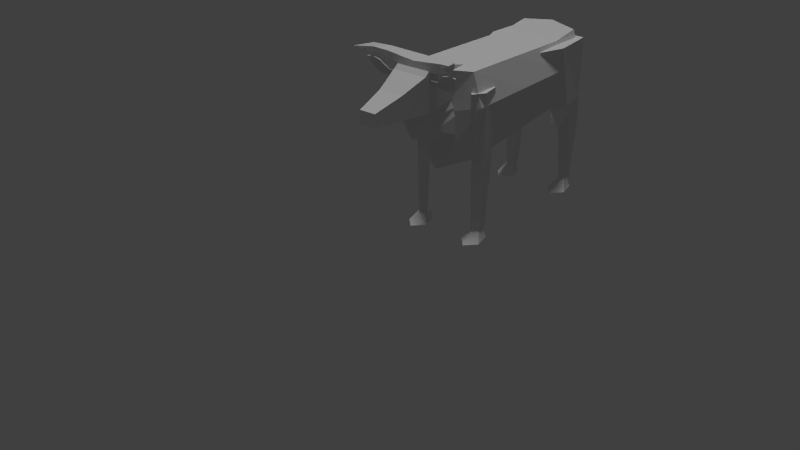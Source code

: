 # Source: bull_copy_1.blend  (saved by Blender 2.72.0; exported with 4.5.12 LTS)
import bpy
from mathutils import Matrix  # noqa: F401  (used for matrix-valued properties, if any)

bpy.ops.wm.read_factory_settings(use_empty=True)
scene = bpy.context.scene
scene.name = 'Scene'

# ---- collections
col_collection_1 = bpy.data.collections.new('Collection 1'); scene.collection.children.link(col_collection_1)
col_collection_2 = bpy.data.collections.new('Collection 2'); scene.collection.children.link(col_collection_2)
col_collection_2.hide_render = True
col_collection_2.hide_viewport = True

# ---- materials (node trees are filled in below, after node groups)
mat_material_002 = bpy.data.materials.new('Material.002')
mat_material_002.alpha_threshold = 0.0
mat_material_002.use_transparent_shadow = False
mat_material_002.roughness = 0.5
mat_cow1 = bpy.data.materials.new('cow1')
mat_cow1.alpha_threshold = 0.0
mat_cow1.use_transparent_shadow = False
mat_cow1.roughness = 0.5
mat_material = bpy.data.materials.new('Material')
mat_material.alpha_threshold = 0.0
mat_material.use_transparent_shadow = False
mat_material.roughness = 0.5
mat_material.line_color = (0.0, 0.0, 0.0, 1.0)

# ---- material node trees

# ---- world
world_world = bpy.data.worlds.new('World'); scene.world = world_world
world_world.color = (0.05088, 0.05088, 0.05088)
world_world.use_sun_shadow = False
world_world.sun_shadow_jitter_overblur = 0.0
world_world.cycles.sampling_method = 'MANUAL'
world_world.cycles.sample_map_resolution = 256

# ---- lights
light_point = bpy.data.lights.new('Point', 'POINT')
light_point.transmission_factor = 0.0
light_point.energy = 100.0
light_point.shadow_buffer_clip_start = 0.5
light_point.shadow_soft_size = 0.1
light_point.shadow_maximum_resolution = 0.006
light_point.use_absolute_resolution = True
light_point.cycles.use_multiple_importance_sampling = False
light_hemi = bpy.data.lights.new('Hemi', 'SUN')
light_hemi.transmission_factor = 0.0
light_hemi.angle = 0.1993
light_hemi.energy = 1.0
light_hemi.shadow_buffer_clip_start = 0.5
light_hemi.shadow_soft_size = 0.1
light_hemi.shadow_cascade_max_distance = 1000.0
light_hemi.cycles.use_multiple_importance_sampling = False

# ---- meshes
me_plane_006 = bpy.data.meshes.new('Plane.006')
me_plane_006.from_pydata([(1.032, -3.634, 6.821), (1.498, -3.787, 6.898), (1.767, -4.436, 7.035), (1.032, -3.634, 6.491), (1.498, -3.787, 6.682), (1.216, -3.271, 6.866), (1.625, -3.652, 6.983), (1.216, -3.271, 6.536), (1.625, -3.652, 6.819), (0.0, -3.634, 6.709), (-1.032, -3.634, 6.821), (-1.498, -3.787, 6.898), (-1.767, -4.436, 7.035), (0.0, -3.634, 6.379), (-1.032, -3.634, 6.491), (-1.498, -3.787, 6.682), (0.0, -2.949, 6.709), (-1.216, -3.271, 6.866), (-1.625, -3.652, 6.983), (0.0, -2.949, 6.379), (-1.216, -3.271, 6.536), (-1.625, -3.652, 6.819)], [], [(6, 8, 7, 5), (6, 2, 8), (4, 3, 7, 8), (3, 13, 19, 7), (5, 7, 19, 16), (1, 6, 5, 0), (0, 5, 16, 9), (0, 9, 13, 3), (1, 0, 3, 4), (4, 8, 2), (2, 1, 4), (2, 6, 1), (18, 17, 20, 21), (18, 21, 12), (13, 19, 16, 9), (15, 21, 20, 14), (14, 20, 19, 13), (17, 16, 19, 20), (11, 10, 17, 18), (10, 9, 16, 17), (10, 14, 13, 9), (11, 15, 14, 10), (15, 12, 21), (12, 15, 11), (12, 11, 18)])
_uv = me_plane_006.uv_layers.new(name='UVMap')
_uv.uv.foreach_set('vector', [0.8681, 0.1279, 0.8681, 0.1279, 0.8851, 0.1461, 0.8851, 0.1461, 0.8681, 0.1279, 0.8332, 0.1216, 0.8681, 0.1279, 0.8621, 0.1336, 0.8689, 0.1543, 0.8851, 0.1461, 0.8681, 0.1279, 0.8689, 0.1543, 0.8689, 0.2003, 0.8994, 0.2003, 0.8851, 0.1461, 0.8851, 0.1461, 0.8851, 0.1461, 0.8994, 0.2003, 0.8994, 0.2003, 0.8621, 0.1336, 0.8681, 0.1279, 0.8851, 0.1461, 0.8689, 0.1543, 0.8689, 0.1543, 0.8851, 0.1461, 0.8994, 0.2003, 0.8689, 0.2003, 0.8689, 0.1543, 0.8689, 0.2003, 0.8689, 0.2003, 0.8689, 0.1543, 0.8621, 0.1336, 0.8689, 0.1543, 0.8689, 0.1543, 0.8621, 0.1336, 0.8621, 0.1336, 0.8681, 0.1279, 0.8332, 0.1216, 0.8332, 0.1216, 0.8621, 0.1336, 0.8621, 0.1336, 0.8332, 0.1216, 0.8681, 0.1279, 0.8621, 0.1336, 0.8681, 0.2728, 0.8851, 0.2546, 0.8851, 0.2546, 0.8681, 0.2728, 0.8681, 0.2728, 0.8681, 0.2728, 0.8332, 0.2791, 0.8689, 0.2003, 0.8994, 0.2003, 0.8994, 0.2003, 0.8689, 0.2003, 0.8621, 0.2671, 0.8681, 0.2728, 0.8851, 0.2546, 0.8689, 0.2463, 0.8689, 0.2463, 0.8851, 0.2546, 0.8994, 0.2003, 0.8689, 0.2003, 0.8851, 0.2546, 0.8994, 0.2003, 0.8994, 0.2003, 0.8851, 0.2546, 0.8621, 0.2671, 0.8689, 0.2463, 0.8851, 0.2546, 0.8681, 0.2728, 0.8689, 0.2463, 0.8689, 0.2003, 0.8994, 0.2003, 0.8851, 0.2546, 0.8689, 0.2463, 0.8689, 0.2463, 0.8689, 0.2003, 0.8689, 0.2003, 0.8621, 0.2671, 0.8621, 0.2671, 0.8689, 0.2463, 0.8689, 0.2463, 0.8621, 0.2671, 0.8332, 0.2791, 0.8681, 0.2728, 0.8332, 0.2791, 0.8621, 0.2671, 0.8621, 0.2671, 0.8332, 0.2791, 0.8621, 0.2671, 0.8681, 0.2728])
me_plane_006.materials.append(mat_material_002)
me_plane_006.use_remesh_preserve_volume = False
me_plane_006.use_remesh_preserve_attributes = False
me_plane_006.use_mirror_vertex_groups = False
me_plane_006.update()
me_plane = bpy.data.meshes.new('Plane')
me_plane.from_pydata([(1.155, 1.85, 5.81), (1.299, 3.844, 0.4057), (1.244, 4.21, 0.4057), (1.369, 4.311, 5.81), (1.065, 4.21, 0.4057), (1.01, 3.844, 0.4057), (0.8069, 2.79, 5.81), (0.9397, 4.311, 5.81), (1.155, 3.618, 0.4057), (1.502, 2.79, 5.81), (1.155, 2.776, 3.402), (0.8379, 3.35, 3.483), (0.9589, 4.28, 3.614), (1.35, 4.28, 3.614), (1.471, 3.35, 3.483), (1.155, 3.339, 2.527), (0.9238, 3.758, 2.586), (1.012, 4.436, 2.681), (1.297, 4.436, 2.681), (1.385, 3.758, 2.586), (1.155, 3.705, 0.4443), (1.033, 3.835, 0.4443), (1.079, 4.044, 0.4443), (1.23, 4.044, 0.4443), (1.277, 3.835, 0.4443), (1.155, 3.084, 0.03781), (0.7889, 3.473, 0.03781), (0.9286, 4.102, 0.03781), (1.381, 4.102, 0.03781), (1.52, 3.473, 0.03781), (0.7228, -3.648, 6.215), (0.9747, -3.648, 6.215), (1.263, -3.767, 6.497), (1.496, -3.799, 6.573), (1.771, -3.784, 6.538), (1.535, -3.594, 6.084), (1.293, -3.549, 5.977), (1.005, -3.554, 5.99), (0.7228, -3.555, 5.993), (0.7228, -3.617, 6.228), (0.9747, -3.617, 6.228), (1.263, -3.736, 6.51), (1.496, -3.768, 6.586), (1.771, -3.753, 6.551), (1.535, -3.563, 6.097), (1.293, -3.518, 5.99), (1.005, -3.523, 6.003), (0.7228, -3.524, 6.006), (-0.7228, -3.648, 6.215), (-0.9747, -3.648, 6.215), (-1.263, -3.767, 6.497), (-1.496, -3.799, 6.573), (-1.771, -3.784, 6.538), (-1.535, -3.594, 6.084), (-1.293, -3.549, 5.977), (-1.005, -3.554, 5.99), (-0.7228, -3.555, 5.993), (-0.7228, -3.617, 6.228), (-0.9747, -3.617, 6.228), (-1.263, -3.736, 6.51), (-1.496, -3.768, 6.586), (-1.771, -3.753, 6.551), (-1.535, -3.563, 6.097), (-1.293, -3.518, 5.99), (-1.005, -3.523, 6.003), (-0.7228, -3.524, 6.006), (0.3013, -5.82, 5.202), (0.6338, -3.82, 5.1), (0.3013, -5.82, 5.657), (0.6338, -3.82, 6.35), (0.4485, -4.741, 5.145), (0.4485, -4.741, 5.956), (0.3126, -1.265, 5.124), (0.3126, -1.265, 6.033), (0.4355, -4.03, 5.144), (0.4355, -2.168, 5.144), (0.1768, -3.895, 4.677), (0.5464, -2.071, 4.858), (0.1768, -3.514, 4.028), (0.6517, -1.89, 4.677), (0.393, -2.121, 3.499), (0.6517, -1.597, 4.435), (0.4355, -3.433, 5.144), (0.4355, -3.313, 4.748), (0.4355, -3.01, 4.283), (0.6517, -2.049, 3.866), (-0.3013, -5.82, 5.202), (-0.6338, -3.82, 5.1), (-0.3013, -5.82, 5.657), (-0.6338, -3.82, 6.35), (-0.4485, -4.741, 5.145), (-0.4485, -4.741, 5.956), (-0.3126, -1.265, 5.124), (-0.3126, -1.265, 6.033), (0.0, -4.03, 5.144), (-0.4355, -4.03, 5.144), (0.0, -2.168, 5.144), (-0.4355, -2.168, 5.144), (0.0, -3.895, 4.677), (-0.1768, -3.895, 4.677), (0.0, -2.071, 4.858), (-0.5464, -2.071, 4.858), (0.0, -3.514, 4.028), (-0.1768, -3.514, 4.028), (0.0, -1.89, 4.677), (-0.6517, -1.89, 4.677), (0.0, -2.121, 3.499), (-0.393, -2.121, 3.499), (0.0, -1.597, 4.435), (-0.6517, -1.597, 4.435), (-0.4355, -3.433, 5.144), (-0.4355, -3.313, 4.748), (-0.4355, -3.01, 4.283), (-0.6517, -2.049, 3.866), (-1.155, 1.85, 5.81), (-1.299, 3.844, 0.4057), (-1.244, 4.21, 0.4057), (-1.369, 4.311, 5.81), (-1.065, 4.21, 0.4057), (-1.01, 3.844, 0.4057), (-0.8069, 2.79, 5.81), (-0.9397, 4.311, 5.81), (-1.155, 3.618, 0.4057), (-1.502, 2.79, 5.81), (-1.155, 2.776, 3.402), (-0.8379, 3.35, 3.483), (-0.9589, 4.28, 3.614), (-1.35, 4.28, 3.614), (-1.471, 3.35, 3.483), (-1.155, 3.339, 2.527), (-0.9238, 3.758, 2.586), (-1.012, 4.436, 2.681), (-1.297, 4.436, 2.681), (-1.385, 3.758, 2.586), (-1.155, 3.705, 0.4443), (-1.033, 3.835, 0.4443), (-1.079, 4.044, 0.4443), (-1.23, 4.044, 0.4443), (-1.277, 3.835, 0.4443), (-1.155, 3.084, 0.03781), (-0.7889, 3.473, 0.03781), (-0.9286, 4.102, 0.03781), (-1.381, 4.102, 0.03781), (-1.52, 3.473, 0.03781), (-1.155, -2.101, 5.421), (-0.8629, -1.685, 5.421), (-0.9743, -1.012, 5.421), (-1.335, -1.012, 5.421), (-1.446, -1.685, 5.421), (-1.155, -1.906, 3.073), (-0.8629, -1.596, 3.073), (-0.9743, -1.094, 3.073), (-1.335, -1.094, 3.073), (-1.446, -1.596, 3.073), (-1.155, -1.82, 0.3957), (-0.9537, -1.607, 0.3957), (-1.03, -1.261, 0.3957), (-1.279, -1.261, 0.3957), (-1.356, -1.607, 0.3957), (-1.155, -1.699, 0.446), (-1.033, -1.569, 0.446), (-1.079, -1.359, 0.446), (-1.23, -1.359, 0.446), (-1.277, -1.569, 0.446), (-1.155, -2.319, 0.03955), (-0.7889, -1.931, 0.03955), (-0.9286, -1.301, 0.03955), (-1.381, -1.301, 0.03955), (-1.52, -1.931, 0.03955), (1.155, -2.101, 5.421), (0.8629, -1.685, 5.421), (0.9743, -1.012, 5.421), (1.335, -1.012, 5.421), (1.446, -1.685, 5.421), (1.155, -1.906, 3.073), (0.8629, -1.596, 3.073), (0.9743, -1.094, 3.073), (1.335, -1.094, 3.073), (1.446, -1.596, 3.073), (1.155, -1.82, 0.3957), (0.9537, -1.607, 0.3957), (1.03, -1.261, 0.3957), (1.279, -1.261, 0.3957), (1.356, -1.607, 0.3957), (1.155, -1.699, 0.446), (1.033, -1.569, 0.446), (1.079, -1.359, 0.446), (1.23, -1.359, 0.446), (1.277, -1.569, 0.446), (1.155, -2.319, 0.03955), (0.7889, -1.931, 0.03955), (0.9286, -1.301, 0.03955), (1.381, -1.301, 0.03955), (1.52, -1.931, 0.03955), (1.062, -1.881, 6.108), (1.211, -1.881, 3.12), (1.419, -1.881, 4.948), (1.062, 2.973, 5.933), (1.211, 2.973, 3.595), (1.419, 2.973, 4.948), (1.062, 4.109, 6.092), (1.211, 4.109, 3.595), (1.325, 4.109, 5.296), (0.0, -2.417, 6.108), (-1.062, -1.881, 6.108), (0.0, -2.417, 2.603), (-1.211, -1.881, 3.12), (-1.419, -1.881, 4.948), (0.0, 2.973, 5.933), (-1.062, 2.973, 5.933), (0.0, 2.973, 3.078), (-1.211, 2.973, 3.595), (-1.419, 2.973, 4.948), (0.0, -2.417, 4.614), (0.0, 4.343, 6.191), (-1.062, 4.109, 6.092), (0.0, 4.636, 3.595), (-1.211, 4.109, 3.595), (-1.325, 4.109, 5.296), (0.0, 4.636, 5.36), (1.763e-08, 4.392, 5.609), (-0.1011, 4.433, 5.701), (2.968e-08, 4.474, 5.794), (0.1011, 4.433, 5.701), (-2.272e-08, 4.698, 5.099), (-0.1011, 4.795, 5.128), (-1.067e-08, 4.891, 5.158), (0.1011, 4.795, 5.128), (-2.272e-08, 4.694, 4.208), (-0.1011, 4.795, 4.208), (-1.067e-08, 4.896, 4.208), (0.1011, 4.795, 4.208), (-1.922e-08, 4.739, 2.38), (-0.05586, 4.795, 2.38), (-1.256e-08, 4.851, 2.38), (0.05586, 4.795, 2.38), (-2.265e-08, 4.695, 2.296), (-0.1001, 4.795, 2.296), (-1.071e-08, 4.895, 2.296), (0.1001, 4.795, 2.296), (-1.718e-08, 4.765, 1.992), (-0.0295, 4.795, 1.992), (-1.367e-08, 4.824, 1.992), (0.0295, 4.795, 1.992), (0.6338, -3.436, 6.655), (0.6338, -3.436, 5.1), (-0.6338, -3.436, 6.655), (-0.6338, -3.436, 5.1), (1.401, -1.601, 1.734), (1.155, -1.863, 1.734), (1.307, -1.178, 1.734), (1.002, -1.178, 1.734), (0.9083, -1.601, 1.734), (-1.401, -1.601, 1.734), (-1.155, -1.863, 1.734), (-1.307, -1.178, 1.734), (-1.002, -1.178, 1.734), (-0.9083, -1.601, 1.734), (1.419, 0.5459, 4.948), (1.211, 0.5459, 3.358), (1.062, 0.5459, 6.021), (0.0, 0.2777, 6.021), (0.0, 0.2777, 2.84), (-1.419, 0.5459, 4.948), (-1.211, 0.5459, 3.358), (-1.062, 0.5459, 6.021)], [(96, 94)], [(16, 5, 8, 15), (17, 4, 5, 16), (18, 2, 4, 17), (19, 1, 2, 18), (7, 12, 11, 6), (15, 8, 1, 19), (10, 15, 19, 14), (14, 19, 18, 13), (13, 18, 17, 12), (12, 17, 16, 11), (11, 16, 15, 10), (6, 0, 9, 3, 7), (0, 10, 14, 9), (9, 14, 13, 3), (3, 13, 12, 7), (6, 11, 10, 0), (21, 20, 24, 23, 22), (26, 27, 28, 29, 25), (24, 20, 25, 29), (23, 24, 29, 28), (22, 23, 28, 27), (21, 22, 27, 26), (20, 21, 26, 25), (8, 5, 4, 2, 1), (30, 38, 37, 31), (31, 37, 36, 32), (32, 36, 35, 33), (34, 33, 35), (39, 40, 46, 47), (40, 41, 45, 46), (41, 42, 44, 45), (43, 44, 42), (38, 47, 46, 37), (30, 39, 47, 38), (37, 46, 45, 36), (36, 45, 44, 35), (35, 44, 43, 34), (34, 43, 42, 33), (33, 42, 41, 32), (32, 41, 40, 31), (31, 40, 39, 30), (48, 49, 55, 56), (49, 50, 54, 55), (50, 51, 53, 54), (52, 53, 51), (57, 65, 64, 58), (58, 64, 63, 59), (59, 63, 62, 60), (61, 60, 62), (56, 55, 64, 65), (48, 56, 65, 57), (55, 54, 63, 64), (54, 53, 62, 63), (53, 52, 61, 62), (52, 51, 60, 61), (51, 50, 59, 60), (50, 49, 58, 59), (49, 48, 57, 58), (70, 90, 87, 67), (70, 67, 69, 71), (244, 245, 72, 73), (66, 68, 88, 86), (66, 70, 71, 68), (245, 247, 92, 72), (69, 89, 91, 71), (82, 74, 76, 83), (75, 77, 100, 96), (74, 94, 98, 76), (83, 76, 78, 84), (77, 79, 104, 100), (76, 98, 102, 78), (84, 78, 80, 85), (79, 81, 108, 104), (78, 102, 106, 80), (75, 82, 83, 77), (77, 83, 84, 79), (79, 84, 85, 81), (66, 86, 90, 70), (90, 91, 89, 87), (246, 93, 92, 247), (86, 88, 91, 90), (71, 91, 88, 68), (244, 246, 89, 69), (110, 111, 99, 95), (97, 96, 100, 101), (95, 99, 98, 94), (111, 112, 103, 99), (101, 100, 104, 105), (99, 103, 102, 98), (112, 113, 107, 103), (105, 104, 108, 109), (103, 107, 106, 102), (97, 101, 111, 110), (101, 105, 112, 111), (105, 109, 113, 112), (130, 129, 122, 119), (131, 130, 119, 118), (132, 131, 118, 116), (133, 132, 116, 115), (121, 120, 125, 126), (129, 133, 115, 122), (124, 128, 133, 129), (128, 127, 132, 133), (127, 126, 131, 132), (126, 125, 130, 131), (125, 124, 129, 130), (120, 121, 117, 123, 114), (114, 123, 128, 124), (123, 117, 127, 128), (117, 121, 126, 127), (120, 114, 124, 125), (135, 136, 137, 138, 134), (140, 139, 143, 142, 141), (138, 143, 139, 134), (137, 142, 143, 138), (136, 141, 142, 137), (135, 140, 141, 136), (134, 139, 140, 135), (122, 115, 116, 118, 119), (148, 153, 149, 144), (147, 152, 153, 148), (146, 151, 152, 147), (145, 150, 151, 146), (144, 149, 150, 145), (253, 158, 154, 254), (255, 157, 158, 253), (256, 156, 157, 255), (257, 155, 156, 256), (254, 154, 155, 257), (145, 146, 147, 148, 144), (155, 154, 158, 157, 156), (160, 161, 162, 163, 159), (165, 164, 168, 167, 166), (163, 168, 164, 159), (162, 167, 168, 163), (161, 166, 167, 162), (160, 165, 166, 161), (159, 164, 165, 160), (173, 169, 174, 178), (172, 173, 178, 177), (171, 172, 177, 176), (170, 171, 176, 175), (169, 170, 175, 174), (248, 249, 179, 183), (250, 248, 183, 182), (251, 250, 182, 181), (252, 251, 181, 180), (249, 252, 180, 179), (170, 169, 173, 172, 171), (180, 181, 182, 183, 179), (185, 184, 188, 187, 186), (190, 191, 192, 193, 189), (188, 184, 189, 193), (187, 188, 193, 192), (186, 187, 192, 191), (185, 186, 191, 190), (184, 185, 190, 189), (260, 197, 208, 261), (259, 262, 210, 198), (258, 259, 198, 199), (260, 258, 199, 197), (196, 213, 205, 195), (194, 203, 213, 196), (199, 198, 201, 202), (208, 197, 200, 214), (197, 199, 202, 200), (198, 210, 216, 201), (219, 214, 200, 202), (216, 219, 202, 201), (265, 261, 208, 209), (264, 211, 210, 262), (263, 212, 211, 264), (265, 209, 212, 263), (207, 206, 205, 213), (204, 207, 213, 203), (212, 218, 217, 211), (208, 214, 215, 209), (209, 215, 218, 212), (211, 217, 216, 210), (219, 218, 215, 214), (216, 217, 218, 219), (223, 220, 224, 227), (227, 224, 228, 231), (222, 223, 227, 226), (221, 222, 226, 225), (220, 221, 225, 224), (231, 228, 232, 235), (226, 227, 231, 230), (225, 226, 230, 229), (224, 225, 229, 228), (235, 232, 236, 239), (230, 231, 235, 234), (229, 230, 234, 233), (228, 229, 233, 232), (239, 236, 240, 243), (234, 235, 239, 238), (233, 234, 238, 237), (232, 233, 237, 236), (241, 242, 243, 240), (238, 239, 243, 242), (237, 238, 242, 241), (236, 237, 241, 240), (69, 67, 245, 244), (67, 87, 247, 245), (89, 246, 247, 87), (73, 93, 246, 244), (178, 174, 249, 248), (177, 178, 248, 250), (176, 177, 250, 251), (175, 176, 251, 252), (174, 175, 252, 249), (153, 253, 254, 149), (152, 255, 253, 153), (151, 256, 255, 152), (150, 257, 256, 151), (149, 254, 257, 150), (194, 260, 261, 203), (195, 205, 262, 259), (196, 195, 259, 258), (194, 196, 258, 260), (204, 203, 261, 265), (206, 264, 262, 205), (207, 263, 264, 206), (204, 265, 263, 207)])
_uv = me_plane.uv_layers.new(name='UVMap')
_uv.uv.foreach_set('vector', [0.5172, 0.1423, 0.5214, 0.03591, 0.5103, 0.03591, 0.4967, 0.1394, 0.5502, 0.147, 0.5392, 0.03591, 0.5214, 0.03591, 0.5172, 0.1423, 0.5502, 0.147, 0.5392, 0.03591, 0.5392, 0.03591, 0.5502, 0.147, 0.5172, 0.1423, 0.5214, 0.03591, 0.5392, 0.03591, 0.5502, 0.147, 0.5442, 0.2997, 0.5426, 0.1925, 0.4973, 0.1861, 0.4699, 0.2997, 0.4967, 0.1394, 0.5103, 0.03591, 0.5214, 0.03591, 0.5172, 0.1423, 0.4692, 0.1822, 0.4967, 0.1394, 0.5172, 0.1423, 0.4973, 0.1861, 0.4973, 0.1861, 0.5172, 0.1423, 0.5502, 0.147, 0.5426, 0.1925, 0.5426, 0.1925, 0.5502, 0.147, 0.5502, 0.147, 0.5426, 0.1925, 0.5426, 0.1925, 0.5502, 0.147, 0.5172, 0.1423, 0.4973, 0.1861, 0.4973, 0.1861, 0.5172, 0.1423, 0.4967, 0.1394, 0.4692, 0.1822, 0.4699, 0.2997, 0.424, 0.2997, 0.4699, 0.2997, 0.5442, 0.2997, 0.5442, 0.2997, 0.424, 0.2997, 0.4692, 0.1822, 0.4973, 0.1861, 0.4699, 0.2997, 0.4699, 0.2997, 0.4973, 0.1861, 0.5426, 0.1925, 0.5442, 0.2997, 0.5442, 0.2997, 0.5426, 0.1925, 0.5426, 0.1925, 0.5442, 0.2997, 0.4699, 0.2997, 0.4973, 0.1861, 0.4692, 0.1822, 0.424, 0.2997, 0.1838, 0.08705, 0.1756, 0.07936, 0.1838, 0.07167, 0.197, 0.07461, 0.197, 0.08412, 0.161, 0.1024, 0.2006, 0.09361, 0.2006, 0.06512, 0.161, 0.05631, 0.1365, 0.07936, 0.1838, 0.07167, 0.1756, 0.07936, 0.1365, 0.07936, 0.161, 0.05631, 0.197, 0.07461, 0.1838, 0.07167, 0.161, 0.05631, 0.2006, 0.06512, 0.197, 0.08412, 0.197, 0.07461, 0.2006, 0.06512, 0.2006, 0.09361, 0.1838, 0.08705, 0.197, 0.08412, 0.2006, 0.09361, 0.161, 0.1024, 0.1756, 0.07936, 0.1838, 0.08705, 0.161, 0.1024, 0.1365, 0.07936, 0.5103, 0.03591, 0.5214, 0.03591, 0.5392, 0.03591, 0.5392, 0.03591, 0.5214, 0.03591, 0.08109, 0.8024, 0.09935, 0.7936, 0.1098, 0.815, 0.09022, 0.8215, 0.09022, 0.8215, 0.1098, 0.815, 0.1212, 0.8363, 0.07745, 0.8544, 0.07745, 0.8544, 0.1212, 0.8363, 0.1212, 0.8588, 0.07966, 0.875, 0.09252, 0.8945, 0.07966, 0.875, 0.1212, 0.8588, 0.03683, 0.8872, 0.04581, 0.868, 0.06507, 0.8742, 0.05479, 0.8956, 0.04581, 0.868, 0.03324, 0.8354, 0.07632, 0.8528, 0.06507, 0.8742, 0.03324, 0.8354, 0.03542, 0.8148, 0.07632, 0.8303, 0.07632, 0.8528, 0.04807, 0.7952, 0.07632, 0.8303, 0.03542, 0.8148, 0.09275, 0.8095, 0.09269, 0.8095, 0.09267, 0.8089, 0.09273, 0.8089, 0.09746, 0.8045, 0.09752, 0.8045, 0.09752, 0.8049, 0.09746, 0.8049, 0.09273, 0.8089, 0.09267, 0.8089, 0.09265, 0.8084, 0.09271, 0.8084, 0.09271, 0.8084, 0.09265, 0.8084, 0.09269, 0.808, 0.09275, 0.808, 0.09731, 0.8072, 0.09737, 0.8072, 0.09737, 0.8081, 0.09731, 0.8081, 0.09724, 0.8081, 0.09718, 0.8081, 0.09716, 0.8076, 0.09722, 0.8076, 0.09722, 0.8076, 0.09716, 0.8076, 0.09718, 0.8072, 0.09724, 0.8072, 0.09165, 0.8094, 0.09159, 0.8093, 0.09159, 0.8088, 0.09165, 0.8088, 0.09744, 0.8077, 0.0975, 0.8077, 0.0975, 0.8082, 0.09744, 0.8082, 0.03709, 0.8869, 0.04622, 0.8678, 0.06579, 0.8742, 0.05534, 0.8956, 0.04622, 0.8678, 0.03344, 0.8348, 0.07723, 0.8529, 0.06579, 0.8742, 0.03344, 0.8348, 0.03565, 0.8142, 0.07723, 0.8304, 0.07723, 0.8529, 0.04852, 0.7947, 0.07723, 0.8304, 0.03565, 0.8142, 0.08082, 0.8031, 0.09878, 0.7947, 0.1091, 0.8161, 0.0898, 0.8222, 0.0898, 0.8222, 0.1091, 0.8161, 0.1203, 0.8375, 0.07723, 0.8548, 0.07723, 0.8548, 0.1203, 0.8375, 0.1203, 0.8599, 0.07941, 0.8754, 0.09206, 0.8951, 0.07941, 0.8754, 0.1203, 0.8599, 0.09284, 0.808, 0.09283, 0.8085, 0.09277, 0.8085, 0.09278, 0.808, 0.09752, 0.804, 0.09752, 0.8045, 0.09746, 0.8045, 0.09746, 0.804, 0.09283, 0.8085, 0.09281, 0.809, 0.09275, 0.809, 0.09277, 0.8085, 0.09281, 0.809, 0.09284, 0.8095, 0.09278, 0.8095, 0.09275, 0.809, 0.09737, 0.8081, 0.09737, 0.8072, 0.09744, 0.8072, 0.09744, 0.8081, 0.09731, 0.8072, 0.0973, 0.8077, 0.09724, 0.8077, 0.09725, 0.8072, 0.0973, 0.8077, 0.09731, 0.8081, 0.09725, 0.8081, 0.09724, 0.8077, 0.09744, 0.8077, 0.09744, 0.8072, 0.0975, 0.8072, 0.0975, 0.8077, 0.09746, 0.804, 0.09746, 0.8036, 0.09752, 0.8036, 0.09752, 0.804, 0.1027, 0.4899, 0.1027, 0.4475, 0.1464, 0.4387, 0.1464, 0.4987, 0.09163, 0.5169, 0.1372, 0.5147, 0.1372, 0.5765, 0.09163, 0.557, 0.183, 0.5765, 0.183, 0.5147, 0.2288, 0.5147, 0.2288, 0.5765, 0.02258, 0.6164, 0.04407, 0.6164, 0.04407, 0.6449, 0.02258, 0.6449, 0.03828, 0.5198, 0.09163, 0.5169, 0.09163, 0.557, 0.03828, 0.5422, 0.1902, 0.4987, 0.1902, 0.4387, 0.2341, 0.4387, 0.2341, 0.4987, 0.1445, 0.6006, 0.1445, 0.6606, 0.09708, 0.6519, 0.09708, 0.6094, 0.0311, 0.2543, 0.07151, 0.1868, 0.1096, 0.2325, 0.07037, 0.2759, 0.07243, 0.3751, 0.09419, 0.3498, 0.1239, 0.3685, 0.1237, 0.3978, 0.07151, 0.1868, 0.125, 0.1816, 0.1248, 0.2315, 0.1096, 0.2325, 0.07037, 0.2759, 0.1096, 0.2325, 0.1179, 0.2814, 0.09798, 0.2995, 0.09419, 0.3498, 0.1056, 0.3419, 0.1241, 0.3553, 0.1239, 0.3685, 0.1096, 0.2325, 0.1248, 0.2315, 0.1245, 0.2812, 0.1179, 0.2814, 0.09798, 0.2995, 0.1179, 0.2814, 0.1185, 0.3255, 0.1137, 0.3288, 0.1056, 0.3419, 0.1135, 0.3379, 0.1243, 0.3411, 0.1241, 0.3553, 0.1179, 0.2814, 0.1245, 0.2812, 0.1246, 0.3246, 0.1185, 0.3255, 0.07243, 0.3751, 0.0311, 0.2543, 0.07037, 0.2759, 0.09419, 0.3498, 0.09419, 0.3498, 0.07037, 0.2759, 0.09798, 0.2995, 0.1056, 0.3419, 0.1056, 0.3419, 0.09798, 0.2995, 0.1137, 0.3288, 0.1135, 0.3379, 0.05158, 0.483, 0.05158, 0.4544, 0.1027, 0.4475, 0.1027, 0.4899, 0.09302, 0.7448, 0.09302, 0.7047, 0.1386, 0.6852, 0.1386, 0.7471, 0.1844, 0.6852, 0.2302, 0.6852, 0.2302, 0.7471, 0.1844, 0.7471, 0.03967, 0.742, 0.03967, 0.7195, 0.09302, 0.7047, 0.09302, 0.7448, 0.09708, 0.6094, 0.09708, 0.6519, 0.04407, 0.6449, 0.04407, 0.6164, 0.1884, 0.6006, 0.1884, 0.6606, 0.1445, 0.6606, 0.1445, 0.6006, 0.2187, 0.2552, 0.179, 0.2764, 0.14, 0.2326, 0.1785, 0.1872, 0.1751, 0.3758, 0.1237, 0.3978, 0.1239, 0.3685, 0.1537, 0.3503, 0.1785, 0.1872, 0.14, 0.2326, 0.1248, 0.2315, 0.125, 0.1816, 0.179, 0.2764, 0.1511, 0.2997, 0.1311, 0.2815, 0.14, 0.2326, 0.1537, 0.3503, 0.1239, 0.3685, 0.1241, 0.3553, 0.1424, 0.3423, 0.14, 0.2326, 0.1311, 0.2815, 0.1245, 0.2812, 0.1248, 0.2315, 0.1511, 0.2997, 0.1352, 0.3283, 0.1306, 0.3245, 0.1311, 0.2815, 0.1424, 0.3423, 0.1241, 0.3553, 0.1243, 0.3411, 0.1344, 0.338, 0.1311, 0.2815, 0.1306, 0.3245, 0.1246, 0.3246, 0.1245, 0.2812, 0.1751, 0.3758, 0.1537, 0.3503, 0.179, 0.2764, 0.2187, 0.2552, 0.1537, 0.3503, 0.1424, 0.3423, 0.1511, 0.2997, 0.179, 0.2764, 0.1424, 0.3423, 0.1344, 0.338, 0.1352, 0.3283, 0.1511, 0.2997, 0.5172, 0.1423, 0.4967, 0.1394, 0.5103, 0.03591, 0.5214, 0.03591, 0.5502, 0.147, 0.5172, 0.1423, 0.5214, 0.03591, 0.5392, 0.03591, 0.5502, 0.147, 0.5502, 0.147, 0.5392, 0.03591, 0.5392, 0.03591, 0.5172, 0.1423, 0.5502, 0.147, 0.5392, 0.03591, 0.5214, 0.03591, 0.5442, 0.2997, 0.4699, 0.2997, 0.4973, 0.1861, 0.5426, 0.1925, 0.4967, 0.1394, 0.5172, 0.1423, 0.5214, 0.03591, 0.5103, 0.03591, 0.4692, 0.1822, 0.4973, 0.1861, 0.5172, 0.1423, 0.4967, 0.1394, 0.4973, 0.1861, 0.5426, 0.1925, 0.5502, 0.147, 0.5172, 0.1423, 0.5426, 0.1925, 0.5426, 0.1925, 0.5502, 0.147, 0.5502, 0.147, 0.5426, 0.1925, 0.4973, 0.1861, 0.5172, 0.1423, 0.5502, 0.147, 0.4973, 0.1861, 0.4692, 0.1822, 0.4967, 0.1394, 0.5172, 0.1423, 0.4699, 0.2997, 0.5442, 0.2997, 0.5442, 0.2997, 0.4699, 0.2997, 0.424, 0.2997, 0.424, 0.2997, 0.4699, 0.2997, 0.4973, 0.1861, 0.4692, 0.1822, 0.4699, 0.2997, 0.5442, 0.2997, 0.5426, 0.1925, 0.4973, 0.1861, 0.5442, 0.2997, 0.5442, 0.2997, 0.5426, 0.1925, 0.5426, 0.1925, 0.4699, 0.2997, 0.424, 0.2997, 0.4692, 0.1822, 0.4973, 0.1861, 0.1825, 0.07297, 0.1957, 0.07591, 0.1957, 0.08541, 0.1825, 0.08835, 0.1743, 0.08066, 0.1597, 0.05761, 0.1352, 0.08066, 0.1597, 0.1037, 0.1993, 0.09491, 0.1993, 0.06641, 0.1825, 0.08835, 0.1597, 0.1037, 0.1352, 0.08066, 0.1743, 0.08066, 0.1957, 0.08541, 0.1993, 0.09491, 0.1597, 0.1037, 0.1825, 0.08835, 0.1957, 0.07591, 0.1993, 0.06641, 0.1993, 0.09491, 0.1957, 0.08541, 0.1825, 0.07297, 0.1597, 0.05761, 0.1993, 0.06641, 0.1957, 0.07591, 0.1743, 0.08066, 0.1352, 0.08066, 0.1597, 0.05761, 0.1825, 0.07297, 0.5103, 0.03591, 0.5214, 0.03591, 0.5392, 0.03591, 0.5392, 0.03591, 0.5214, 0.03591, 0.3603, 0.2938, 0.3649, 0.1739, 0.349, 0.1739, 0.3391, 0.2938, 0.3947, 0.2938, 0.3905, 0.1739, 0.3649, 0.1739, 0.3603, 0.2938, 0.3947, 0.2938, 0.3905, 0.1739, 0.3905, 0.1739, 0.3947, 0.2938, 0.3603, 0.2938, 0.3649, 0.1739, 0.3905, 0.1739, 0.3947, 0.2938, 0.3391, 0.2938, 0.349, 0.1739, 0.3649, 0.1739, 0.3603, 0.2938, 0.3646, 0.1055, 0.3644, 0.03708, 0.3534, 0.03708, 0.3512, 0.1055, 0.3863, 0.1055, 0.382, 0.03708, 0.3644, 0.03708, 0.3646, 0.1055, 0.3863, 0.1055, 0.382, 0.03708, 0.382, 0.03708, 0.3863, 0.1055, 0.3646, 0.1055, 0.3644, 0.03708, 0.382, 0.03708, 0.3863, 0.1055, 0.3512, 0.1055, 0.3534, 0.03708, 0.3644, 0.03708, 0.3646, 0.1055, 0.3603, 0.2938, 0.3947, 0.2938, 0.3947, 0.2938, 0.3603, 0.2938, 0.3391, 0.2938, 0.3644, 0.03708, 0.3534, 0.03708, 0.3644, 0.03708, 0.382, 0.03708, 0.382, 0.03708, 0.1798, 0.07297, 0.193, 0.07591, 0.193, 0.08541, 0.1798, 0.08835, 0.1716, 0.08066, 0.157, 0.05761, 0.1325, 0.08066, 0.157, 0.1037, 0.1966, 0.09491, 0.1966, 0.06641, 0.1798, 0.08835, 0.157, 0.1037, 0.1325, 0.08066, 0.1716, 0.08066, 0.193, 0.08541, 0.1966, 0.09491, 0.157, 0.1037, 0.1798, 0.08835, 0.193, 0.07591, 0.1966, 0.06641, 0.1966, 0.09491, 0.193, 0.08541, 0.1798, 0.07297, 0.157, 0.05761, 0.1966, 0.06641, 0.193, 0.07591, 0.1716, 0.08066, 0.1325, 0.08066, 0.157, 0.05761, 0.1798, 0.07297, 0.3603, 0.2938, 0.3391, 0.2938, 0.349, 0.1739, 0.3649, 0.1739, 0.3947, 0.2938, 0.3603, 0.2938, 0.3649, 0.1739, 0.3905, 0.1739, 0.3947, 0.2938, 0.3947, 0.2938, 0.3905, 0.1739, 0.3905, 0.1739, 0.3603, 0.2938, 0.3947, 0.2938, 0.3905, 0.1739, 0.3649, 0.1739, 0.3391, 0.2938, 0.3603, 0.2938, 0.3649, 0.1739, 0.349, 0.1739, 0.3646, 0.1055, 0.3512, 0.1055, 0.3534, 0.03708, 0.3644, 0.03708, 0.3863, 0.1055, 0.3646, 0.1055, 0.3644, 0.03708, 0.382, 0.03708, 0.3863, 0.1055, 0.3863, 0.1055, 0.382, 0.03708, 0.382, 0.03708, 0.3646, 0.1055, 0.3863, 0.1055, 0.382, 0.03708, 0.3644, 0.03708, 0.3512, 0.1055, 0.3646, 0.1055, 0.3644, 0.03708, 0.3534, 0.03708, 0.3603, 0.2938, 0.3391, 0.2938, 0.3603, 0.2938, 0.3947, 0.2938, 0.3947, 0.2938, 0.3644, 0.03708, 0.382, 0.03708, 0.382, 0.03708, 0.3644, 0.03708, 0.3534, 0.03708, 0.1811, 0.08705, 0.1729, 0.07936, 0.1811, 0.07167, 0.1943, 0.07461, 0.1943, 0.08412, 0.1583, 0.1024, 0.1979, 0.09361, 0.1979, 0.06512, 0.1583, 0.05631, 0.1338, 0.07936, 0.1811, 0.07167, 0.1729, 0.07936, 0.1338, 0.07936, 0.1583, 0.05631, 0.1943, 0.07461, 0.1811, 0.07167, 0.1583, 0.05631, 0.1979, 0.06512, 0.1943, 0.08412, 0.1943, 0.07461, 0.1979, 0.06512, 0.1979, 0.09361, 0.1811, 0.08705, 0.1943, 0.08412, 0.1979, 0.09361, 0.1583, 0.1024, 0.1729, 0.07936, 0.1811, 0.08705, 0.1583, 0.1024, 0.1338, 0.07936, 0.7455, 0.888, 0.8435, 0.888, 0.8435, 0.9309, 0.7347, 0.9309, 0.7663, 0.8594, 0.7526, 0.8017, 0.8713, 0.802, 0.8734, 0.86, 0.6174, 0.5885, 0.6174, 0.3673, 0.955, 0.4003, 0.955, 0.5885, 0.6174, 0.7377, 0.6174, 0.5885, 0.955, 0.5885, 0.955, 0.7255, 0.2368, 0.8668, 0.1954, 0.857, 0.1954, 0.7984, 0.2307, 0.8135, 0.2264, 0.9006, 0.1954, 0.9006, 0.1954, 0.857, 0.2368, 0.8668, -0.01687, 0.05368, -0.01687, 0.05368, -0.01687, 0.05368, -0.01687, 0.05368, 0.8435, 0.9309, 0.8435, 0.888, 0.8894, 0.888, 0.8988, 0.9309, 0.6138, 0.234, 0.6138, 0.1451, 0.7165, 0.1765, 0.7165, 0.2483, 0.8734, 0.86, 0.8713, 0.802, 0.9467, 0.8073, 0.9228, 0.8588, 0.3032, 0.8741, 0.3032, 0.903, 0.2662, 0.8996, 0.2571, 0.8718, 0.3032, 0.8126, 0.3032, 0.8741, 0.2571, 0.8718, 0.261, 0.8126, 0.7455, 0.9738, 0.7347, 0.9309, 0.8435, 0.9309, 0.8435, 0.9738, 0.7682, 0.7575, 0.8752, 0.7581, 0.8713, 0.802, 0.7526, 0.8017, 0.4666, 0.8483, 0.5683, 0.8483, 0.5683, 0.9051, 0.4666, 0.915, 0.4666, 0.8034, 0.5683, 0.807, 0.5683, 0.8483, 0.4666, 0.8483, 0.154, 0.8668, 0.1601, 0.8135, 0.1954, 0.7984, 0.1954, 0.857, 0.1644, 0.9006, 0.154, 0.8668, 0.1954, 0.857, 0.1954, 0.9006, -0.01687, 0.05368, -0.01687, 0.05368, -0.01687, 0.05368, -0.01687, 0.05368, 0.8435, 0.9309, 0.8988, 0.9309, 0.8894, 0.9738, 0.8435, 0.9738, 0.6138, 0.234, 0.7165, 0.2483, 0.7165, 0.1765, 0.6138, 0.1451, 0.8752, 0.7581, 0.9247, 0.7569, 0.9467, 0.8073, 0.8713, 0.802, 0.3032, 0.8741, 0.3494, 0.8718, 0.3402, 0.8996, 0.3032, 0.903, 0.3032, 0.8126, 0.3454, 0.8126, 0.3494, 0.8718, 0.3032, 0.8741, 0.9645, 0.3788, 0.9646, 0.3783, 0.965, 0.3745, 0.965, 0.3745, 0.965, 0.3745, 0.965, 0.3745, 0.9657, 0.3679, 0.9657, 0.3679, 0.9645, 0.3798, 0.9645, 0.3788, 0.965, 0.3745, 0.965, 0.3746, 0.9647, 0.3789, 0.9645, 0.3798, 0.965, 0.3746, 0.965, 0.3745, 0.9646, 0.3783, 0.9647, 0.3789, 0.965, 0.3745, 0.965, 0.3745, 0.9657, 0.3679, 0.9657, 0.3679, 0.9698, 0.3284, 0.9698, 0.3284, 0.965, 0.3746, 0.965, 0.3745, 0.9657, 0.3679, 0.9657, 0.3679, 0.965, 0.3745, 0.965, 0.3746, 0.9657, 0.3679, 0.9657, 0.3679, 0.965, 0.3745, 0.965, 0.3745, 0.9657, 0.3679, 0.9657, 0.3679, 0.9698, 0.3284, 0.9698, 0.3284, 0.9698, 0.3281, 0.9698, 0.3281, 0.9657, 0.3679, 0.9657, 0.3679, 0.9698, 0.3284, 0.9698, 0.3284, 0.9657, 0.3679, 0.9657, 0.3679, 0.9698, 0.3284, 0.9698, 0.3284, 0.9657, 0.3679, 0.9657, 0.3679, 0.9698, 0.3284, 0.9698, 0.3284, 0.9698, 0.3281, 0.9698, 0.3281, 0.97, 0.3267, 0.97, 0.3264, 0.9698, 0.3284, 0.9698, 0.3284, 0.9698, 0.3281, 0.9698, 0.3282, 0.9698, 0.3284, 0.9698, 0.3284, 0.9698, 0.3282, 0.9698, 0.3282, 0.9698, 0.3284, 0.9698, 0.3284, 0.9698, 0.3282, 0.9698, 0.3281, 0.9699, 0.3269, 0.9699, 0.3267, 0.97, 0.3264, 0.97, 0.3267, 0.9698, 0.3282, 0.9698, 0.3281, 0.97, 0.3264, 0.9699, 0.3267, 0.9698, 0.3282, 0.9698, 0.3282, 0.9699, 0.3267, 0.9699, 0.3269, 0.9698, 0.3281, 0.9698, 0.3282, 0.9699, 0.3269, 0.97, 0.3267, 0.1372, 0.5765, 0.1372, 0.5147, 0.183, 0.5147, 0.183, 0.5765, 0.1464, 0.4987, 0.1464, 0.4387, 0.1902, 0.4387, 0.1902, 0.4987, 0.1386, 0.6852, 0.1844, 0.6852, 0.1844, 0.7471, 0.1386, 0.7471, 0.2322, 0.6006, 0.2322, 0.6606, 0.1884, 0.6606, 0.1884, 0.6006, 0.3649, 0.1739, 0.349, 0.1739, 0.3512, 0.1055, 0.3646, 0.1055, 0.3905, 0.1739, 0.3649, 0.1739, 0.3646, 0.1055, 0.3863, 0.1055, 0.3905, 0.1739, 0.3905, 0.1739, 0.3863, 0.1055, 0.3863, 0.1055, 0.3649, 0.1739, 0.3905, 0.1739, 0.3863, 0.1055, 0.3646, 0.1055, 0.349, 0.1739, 0.3649, 0.1739, 0.3646, 0.1055, 0.3512, 0.1055, 0.3649, 0.1739, 0.3646, 0.1055, 0.3512, 0.1055, 0.349, 0.1739, 0.3905, 0.1739, 0.3863, 0.1055, 0.3646, 0.1055, 0.3649, 0.1739, 0.3905, 0.1739, 0.3863, 0.1055, 0.3863, 0.1055, 0.3905, 0.1739, 0.3649, 0.1739, 0.3646, 0.1055, 0.3863, 0.1055, 0.3905, 0.1739, 0.349, 0.1739, 0.3512, 0.1055, 0.3646, 0.1055, 0.3649, 0.1739, 0.6475, 0.888, 0.7455, 0.888, 0.7347, 0.9309, 0.6259, 0.9309, 0.6593, 0.8588, 0.6338, 0.8013, 0.7526, 0.8017, 0.7663, 0.8594, 0.2798, 0.5885, 0.2798, 0.3342, 0.6174, 0.3673, 0.6174, 0.5885, 0.2798, 0.7499, 0.2798, 0.5885, 0.6174, 0.5885, 0.6174, 0.7377, 0.6475, 0.9738, 0.6259, 0.9309, 0.7347, 0.9309, 0.7455, 0.9738, 0.6611, 0.7569, 0.7682, 0.7575, 0.7526, 0.8017, 0.6338, 0.8013, 0.3648, 0.8483, 0.4666, 0.8483, 0.4666, 0.915, 0.3648, 0.925, 0.3648, 0.7997, 0.4666, 0.8034, 0.4666, 0.8483, 0.3648, 0.8483])
me_plane.materials.append(mat_cow1)
me_plane.use_remesh_preserve_volume = False
me_plane.use_remesh_preserve_attributes = False
me_plane.use_mirror_vertex_groups = False
me_plane.update()
me_cube = bpy.data.meshes.new('Cube')
me_cube.from_pydata([(0.4367, -13.62, 2.059), (2.69e-08, -13.71, 2.004), (0.9738, -11.86, 5.386), (0.4063, -13.88, 2.501), (2.69e-08, -13.96, 2.503), (2.69e-08, -11.9, 5.464), (0.6434, -13.22, 2.294), (2.69e-08, -13.18, 2.231), (0.5515, -13.57, 2.99), (2.69e-08, -13.6, 3.063), (0.4422, -13.77, 2.237), (2.69e-08, -13.82, 2.211), (1.005, -10.21, 3.665), (0.6611, -13.34, 2.532), (2.69e-08, -9.827, 3.54), (0.8706, -10.98, 5.832), (2.69e-08, -11.02, 5.909), (1.253, -10.29, 4.469), (0.6112, -13.49, 2.135), (0.5363, -13.81, 2.745), (2.69e-08, -13.57, 2.051), (2.69e-08, -13.96, 2.827), (0.6214, -13.65, 2.32), (2.69e-08, -12.49, 2.444), (2.69e-08, -13.15, 3.588), (0.6977, -12.54, 2.544), (0.6357, -13.11, 3.514), (0.7819, -12.76, 2.993), (0.6202, -9.889, 2.194), (1.855e-08, -9.901, 2.121), (0.7431, -9.348, 5.319), (2.69e-08, -9.337, 5.385), (1.016, -9.639, 3.993), (7.578e-17, -8.991, 1.355), (0.7334, -7.31, 4.971), (1.404e-16, -7.3, 5.016), (7.578e-17, -8.383, 0.1288), (1.41, -8.386, 0.6452), (1.614, -7.548, 0.091), (1.342, -7.967, -0.04175), (1.175, -11.42, 4.579), (0.4259, -13.82, 2.357), (2.69e-08, -13.89, 2.344), (0.6112, -13.44, 2.74), (0.8069, -10.3, 5.688), (0.5826, -13.72, 2.514), (0.7153, -12.92, 3.311), (0.8915, -9.633, 4.7), (2.061, -7.997, 3.247), (1.438, -7.483, -4.267), (1.312, -7.694, -4.267), (1.016, -6.872, -0.1593), (1.287, -6.736, -0.04175), (1.161, -7.246, -4.267), (1.448, -7.26, -4.267), (1.286, -7.135, -4.267), (0.7334, -5.852, 4.439), (7.578e-17, -5.843, 4.484), (2.061, -6.606, 3.045), (0.5602, -8.378, 0.1359), (0.488, -8.987, 1.375), (1.785, -7.51, 0.7717), (0.7334, -6.561, 4.672), (2.061, -7.302, 3.146), (1.287e-16, -6.552, 4.717), (1.598, -6.72, 0.4712), (1.269, -11.34, 4.334), (1.13, -11.05, 4.867), (1.078, -11.68, 5.015), (1.103, -11.73, 4.418), (1.026, -11.77, 5.201), (0.909, -12.33, 3.864), (2.69e-08, -12.53, 4.381), (0.8047, -12.49, 4.305), (1.069, -11.97, 3.508), (2.783e-08, -11.59, 2.701), (0.828, -11.64, 2.802), (1.006, -12.03, 4.141), (2.69e-08, -12.21, 5.039), (0.8893, -12.18, 4.963), (2.69e-08, -11.16, 2.715), (1.213, -11.58, 3.765), (0.8931, -11.21, 2.816), (0.9747, -10.79, 5.461), (2.69e-08, -10.32, 5.76), (0.9331, -10.21, 5.08), (1.034, -10.73, 3.703), (1.206, -10.79, 4.234), (0.6603, -10.73, 2.444), (1.02e-08, -10.71, 2.369), (7.578e-17, -6.965, -0.2605), (0.6473, -6.667, -0.2014), (0.9936, -7.915, -0.2033), (1.153, -7.477, -4.267), (1.128, -5.122, -0.1593), (0.7334, -4.033, 4.334), (7.578e-17, -4.024, 4.378), (2.128, -4.787, 3.045), (1.596, -5.112, 0.442), (7.578e-17, -5.39, -0.2605), (0.7521, -5.284, -0.2174), (1.278, -6.323, -0.07342), (1.627, -7.142, 0.06807), (1.141, -11.35, 4.709), (1.129, -11.51, 4.746), (1.135, -11.52, 4.599), (1.128, -0.7097, 0.2215), (0.7334, -0.5314, 4.334), (7.578e-17, -0.5298, 4.378), (2.194, -0.6548, 3.045), (1.662, -0.708, 0.5717), (7.578e-17, -0.7535, 0.1203), (0.7521, -0.7362, 0.1634), (1.735, -8.192, 1.946), (1.923, -7.406, 1.959), (1.829, -6.663, 1.758), (1.862, -4.949, 1.744), (1.928, -0.6814, 1.809)], [], [(18, 0, 1, 20), (19, 21, 4, 3), (45, 19, 3, 41), (41, 3, 4, 42), (66, 69, 77, 81), (16, 15, 44, 84), (25, 6, 7, 23), (26, 24, 9, 8), (46, 26, 8, 43), (18, 22, 10, 0), (0, 10, 11, 1), (5, 2, 15, 16), (25, 27, 13, 6), (6, 18, 20, 7), (8, 9, 21, 19), (43, 8, 19, 45), (6, 13, 22, 18), (76, 25, 23, 75), (73, 72, 24, 26), (71, 73, 26, 46), (76, 74, 27, 25), (12, 14, 29, 28), (15, 83, 85, 44), (84, 44, 30, 31), (17, 12, 28, 32), (60, 33, 36, 59), (37, 39, 38, 61), (22, 45, 41, 10), (10, 41, 42, 11), (68, 69, 105, 104), (27, 46, 43, 13), (13, 43, 45, 22), (66, 67, 103, 40), (67, 83, 70, 68), (38, 39, 50, 49), (51, 52, 55, 53), (92, 51, 53, 93), (34, 48, 63, 62), (62, 63, 58, 56), (64, 62, 56, 57), (35, 34, 62, 64), (65, 61, 38, 102), (44, 85, 47, 30), (67, 68, 104, 103), (69, 66, 40, 105), (2, 5, 78, 79), (71, 77, 79, 73), (2, 79, 77, 70), (79, 78, 72, 73), (82, 76, 75, 80), (82, 81, 74, 76), (27, 74, 71, 46), (68, 70, 77, 69), (86, 87, 66, 81), (71, 74, 81, 77), (88, 86, 81, 82), (88, 82, 80, 89), (2, 70, 83, 15), (32, 47, 85, 17), (12, 17, 87, 86), (28, 12, 86, 88), (28, 88, 89, 29), (87, 17, 67, 66), (83, 67, 17, 85), (59, 36, 90, 91), (92, 59, 91, 51), (52, 51, 91, 101), (91, 90, 99, 100), (38, 49, 54, 102), (56, 58, 97, 95), (57, 56, 95, 96), (94, 101, 91, 100), (102, 52, 101, 65), (65, 101, 94, 98), (54, 55, 52, 102), (40, 103, 104, 105), (98, 94, 106, 110), (94, 100, 112, 106), (100, 99, 111, 112), (95, 97, 109, 107), (96, 95, 107, 108), (113, 37, 61, 114), (114, 61, 65, 115), (115, 65, 98, 116), (116, 98, 110, 117), (29, 33, 60, 28), (47, 48, 34, 30), (30, 34, 35, 31), (39, 37, 59, 92), (48, 113, 114, 63), (50, 39, 92, 93), (63, 114, 115, 58), (58, 115, 116, 97), (97, 116, 117, 109), (59, 37, 113, 60), (32, 113, 48, 47), (32, 28, 60, 113)])
me_cube.materials.append(mat_material)
me_cube.use_remesh_preserve_volume = False
me_cube.use_remesh_preserve_attributes = False
me_cube.use_mirror_vertex_groups = False
me_cube.update()
arm_armature_002 = bpy.data.armatures.new('Armature.002')  # bones are not reproduced

# ---- objects
ob_point = bpy.data.objects.new('Point', light_point)
ob_hemi = bpy.data.objects.new('Hemi', light_hemi)
ob_armature = bpy.data.objects.new('Armature', arm_armature_002)
ob_horns1 = bpy.data.objects.new('horns1', me_plane_006)
ob_body = bpy.data.objects.new('body', me_plane)
ob_cube = bpy.data.objects.new('Cube', me_cube)

# ---- transforms, parenting, visibility, modifiers, constraints
ob_point.location = (-0.767, 2.5, -3.962)
ob_point.lineart.crease_threshold = 0.0
ob_hemi.location = (-2.662, 2.5, 24.64)
ob_hemi.lineart.crease_threshold = 0.0
ob_armature.location = (0.0, 0.0, 0.0)
ob_armature.show_in_front = True
ob_armature.lineart.crease_threshold = 0.0
ob_horns1.parent = ob_armature
ob_horns1.location = (0.0, 0.0, 0.0)
ob_horns1.lineart.crease_threshold = 0.0
_vg = ob_horns1.vertex_groups.new(name='lowerback')
_vg = ob_horns1.vertex_groups.new(name='upperback')
_vg = ob_horns1.vertex_groups.new(name='neck')
_vg.add([0, 1, 2, 3, 4, 5, 6, 7, 8, 9, 10, 11, 12, 13, 14, 15, 16, 17, 18, 19, 20, 21], 1.0, 'REPLACE')
_vg = ob_horns1.vertex_groups.new(name='head')
_vg = ob_horns1.vertex_groups.new(name='upperArm.L')
_vg = ob_horns1.vertex_groups.new(name='lowerArm.L')
_vg = ob_horns1.vertex_groups.new(name='upperArm.R')
_vg = ob_horns1.vertex_groups.new(name='lowerArm.R')
_vg = ob_horns1.vertex_groups.new(name='upperLeg.L')
_vg = ob_horns1.vertex_groups.new(name='middleLeg.L')
_vg = ob_horns1.vertex_groups.new(name='lowerLeg.L')
_vg = ob_horns1.vertex_groups.new(name='upperLeg.R')
_vg = ob_horns1.vertex_groups.new(name='middleLeg.R')
_vg = ob_horns1.vertex_groups.new(name='lowerLeg.R')
_vg = ob_horns1.vertex_groups.new(name='armPullTarget.L')
_vg = ob_horns1.vertex_groups.new(name='legPullTarget.L')
_vg = ob_horns1.vertex_groups.new(name='hoofFront.L')
_vg = ob_horns1.vertex_groups.new(name='legController.L')
_vg = ob_horns1.vertex_groups.new(name='hoofRear.L')
_vg = ob_horns1.vertex_groups.new(name='legIK.L')
_vg = ob_horns1.vertex_groups.new(name='armPullTarget.R')
_vg = ob_horns1.vertex_groups.new(name='legPullTarget.R')
_vg = ob_horns1.vertex_groups.new(name='hoofFront.R')
_vg = ob_horns1.vertex_groups.new(name='legController.R')
_vg = ob_horns1.vertex_groups.new(name='hoofRear.R')
_vg = ob_horns1.vertex_groups.new(name='legIK.R')
_m = ob_horns1.modifiers.new('Armature', 'ARMATURE')
_m.object = ob_armature
ob_body.parent = ob_armature
ob_body.location = (0.0, 0.0, 0.0)
ob_body.lineart.crease_threshold = 0.0
_vg = ob_body.vertex_groups.new(name='lowerback')
_vg.add([197, 198, 199, 200, 201, 202, 208, 209, 210, 211, 212, 214, 215, 216, 217, 218, 219, 220, 221, 222, 223, 224, 225, 226, 227, 228, 229, 230, 231, 232, 233, 234, 235, 236, 237, 238, 239, 240, 241, 242, 243, 258, 259, 260, 261, 262, 263, 264, 265], 1.0, 'REPLACE')
_vg = ob_body.vertex_groups.new(name='upperback')
_vg.add([194, 195, 196, 203, 204, 205, 206, 207, 213, 258, 259, 260, 261, 262, 263, 264, 265], 1.0, 'REPLACE')
_vg = ob_body.vertex_groups.new(name='neck')
_vg.add([30, 31, 32, 33, 34, 35, 36, 37, 38, 39, 40, 41, 42, 43, 44, 45, 46, 47, 48, 49, 50, 51, 52, 53, 54, 55, 56, 57, 58, 59, 60, 61, 62, 63, 64, 65, 66, 67, 68, 69, 70, 71, 72, 73, 74, 75, 76, 77, 78, 79, 80, 81, 82, 83, 84, 85, 86, 87, 88, 89, 90, 91, 92, 93, 94, 95, 96, 97, 98, 99, 100, 101, 102, 103, 104, 105, 106, 107, 108, 109, 110, 111, 112, 113, 244, 245, 246, 247], 1.0, 'REPLACE')
_vg = ob_body.vertex_groups.new(name='head')
_vg = ob_body.vertex_groups.new(name='upperArm.L')
_vg.add([169, 170, 171, 172, 173, 174, 175, 176, 177, 178, 248, 249, 250, 251, 252], 1.0, 'REPLACE')
_vg = ob_body.vertex_groups.new(name='lowerArm.L')
_vg.add([179, 180, 181, 182, 183, 248, 249, 250, 251, 252], 1.0, 'REPLACE')
_vg = ob_body.vertex_groups.new(name='upperArm.R')
_vg.add([144, 145, 146, 147, 148, 149, 150, 151, 152, 153, 253, 254, 255, 256, 257], 1.0, 'REPLACE')
_vg = ob_body.vertex_groups.new(name='lowerArm.R')
_vg.add([154, 155, 156, 157, 158, 253, 254, 255, 256, 257], 1.0, 'REPLACE')
_vg = ob_body.vertex_groups.new(name='upperLeg.L')
_vg.add([0, 3, 6, 7, 9, 10, 11, 12, 13, 14], 1.0, 'REPLACE')
_vg = ob_body.vertex_groups.new(name='middleLeg.L')
_vg.add([10, 11, 12, 13, 14, 15, 16, 17, 18, 19], 1.0, 'REPLACE')
_vg = ob_body.vertex_groups.new(name='lowerLeg.L')
_vg.add([1, 2, 4, 5, 8, 15, 16, 17, 18, 19], 1.0, 'REPLACE')
_vg = ob_body.vertex_groups.new(name='upperLeg.R')
_vg.add([114, 117, 120, 121, 123, 124, 125, 126, 127, 128], 1.0, 'REPLACE')
_vg = ob_body.vertex_groups.new(name='middleLeg.R')
_vg.add([124, 125, 126, 127, 128, 129, 130, 131, 132, 133], 1.0, 'REPLACE')
_vg = ob_body.vertex_groups.new(name='lowerLeg.R')
_vg.add([115, 116, 118, 119, 122, 129, 130, 131, 132, 133], 1.0, 'REPLACE')
_vg = ob_body.vertex_groups.new(name='armPullTarget.L')
_vg = ob_body.vertex_groups.new(name='legPullTarget.L')
_vg = ob_body.vertex_groups.new(name='hoofFront.L')
_vg.add([184, 185, 186, 187, 188, 189, 190, 191, 192, 193], 1.0, 'REPLACE')
_vg = ob_body.vertex_groups.new(name='legController.L')
_vg = ob_body.vertex_groups.new(name='hoofRear.L')
_vg.add([20, 21, 22, 23, 24, 25, 26, 27, 28, 29], 1.0, 'REPLACE')
_vg = ob_body.vertex_groups.new(name='legIK.L')
_vg = ob_body.vertex_groups.new(name='armPullTarget.R')
_vg = ob_body.vertex_groups.new(name='legPullTarget.R')
_vg = ob_body.vertex_groups.new(name='hoofFront.R')
_vg.add([159, 160, 161, 162, 163, 164, 165, 166, 167, 168], 1.0, 'REPLACE')
_vg = ob_body.vertex_groups.new(name='legController.R')
_vg = ob_body.vertex_groups.new(name='hoofRear.R')
_vg.add([134, 135, 136, 137, 138, 139, 140, 141, 142, 143], 1.0, 'REPLACE')
_vg = ob_body.vertex_groups.new(name='legIK.R')
_m = ob_body.modifiers.new('Armature', 'ARMATURE')
_m = ob_body.modifiers.new('Armature.001', 'ARMATURE')
_m = ob_body.modifiers.new('Armature.002', 'ARMATURE')
_m.object = ob_armature
ob_cube.location = (-15.0, -15.0, -15.0)
ob_cube.lock_rotations_4d = False
ob_cube.empty_display_type = 'ARROWS'
ob_cube.lineart.crease_threshold = 0.0
_m = ob_cube.modifiers.new('Mirror', 'MIRROR')
_m = ob_cube.modifiers.new('Subsurf', 'SUBSURF')
_m.uv_smooth = 'PRESERVE_CORNERS'
_m.quality = 2
_m.levels = 0
_m.show_only_control_edges = False

# ---- collection membership
col_collection_1.objects.link(ob_point)
col_collection_1.objects.link(ob_hemi)
col_collection_1.objects.link(ob_armature)
col_collection_1.objects.link(ob_horns1)
col_collection_1.objects.link(ob_body)
col_collection_2.objects.link(ob_cube)

# ---- scene / render settings (as saved in the file)
scene.frame_start = 1; scene.frame_end = 250; scene.frame_set(1)
scene.render.engine = 'BLENDER_EEVEE_NEXT'
scene.render.resolution_percentage = 50
scene.render.dither_intensity = 0.0
scene.cycles.use_denoising = False
scene.cycles.samples = 10
scene.cycles.sampling_pattern = 'TABULATED_SOBOL'
scene.cycles.light_sampling_threshold = 0.0
scene.cycles.use_adaptive_sampling = False
scene.cycles.use_light_tree = False
scene.cycles.blur_glossy = 0.0
scene.cycles.pixel_filter_type = 'GAUSSIAN'
scene.cycles.sample_clamp_indirect = 0.0
scene.view_settings.view_transform = 'Standard'
bpy.context.view_layer.update()

# ---- added for rendering (the .blend has no active camera): camera
cam_auto = bpy.data.cameras.new('AutoCamera')
cam_auto.lens = 50.0
cam_auto.sensor_width = 36.0
cam_auto.clip_end = 1000.0
ob_auto_camera = bpy.data.objects.new('AutoCamera', cam_auto)
scene.collection.objects.link(ob_auto_camera)
ob_auto_camera.location = (20.8831, -29.3405, 17.9217)
ob_auto_camera.rotation_euler = (1.09748, -7.21219e-08, 0.694738)
scene.camera = ob_auto_camera
bpy.context.view_layer.update()
